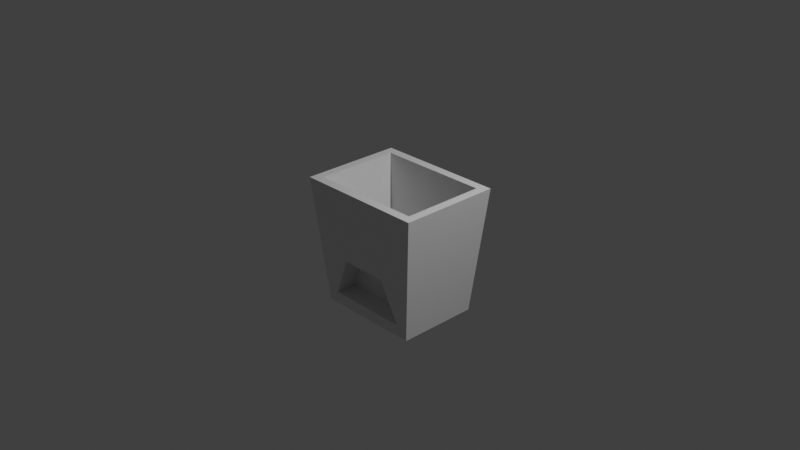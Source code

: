 # Source: medicine_trashcan.blend  (saved by Blender 3.0.42; exported with 4.5.12 LTS)
import bpy
from mathutils import Matrix  # noqa: F401  (used for matrix-valued properties, if any)

bpy.ops.wm.read_factory_settings(use_empty=True)
scene = bpy.context.scene
scene.name = 'Scene'

# ---- collections
col_collection = bpy.data.collections.new('Collection'); scene.collection.children.link(col_collection)

# ---- materials (node trees are filled in below, after node groups)
mat_material = bpy.data.materials.new('Material')
mat_material.alpha_threshold = 0.0
mat_material.use_transparent_shadow = False
mat_material.line_color = (0.0, 0.0, 0.0, 1.0)

# ---- material node trees
mat_material.use_nodes = True; mat_material.node_tree.nodes.clear()
_N = mat_material.node_tree.nodes; _L = mat_material.node_tree.links
n0 = _N.new('ShaderNodeOutputMaterial'); n0.name = 'Material Output'; n0.location = (300, 300)
n1 = _N.new('ShaderNodeBsdfPrincipled'); n1.name = 'Principled BSDF'; n1.location = (10, 300)
n1.distribution = 'GGX'
n1.subsurface_method = 'RANDOM_WALK_SKIN'
n1.inputs[2].default_value = 0.4
n1.inputs[3].default_value = 1.45
n1.inputs[27].default_value = (0.0, 0.0, 0.0, 1.0)
n1.inputs[28].default_value = 1.0
_L.new(n1.outputs[0], n0.inputs[0])
n0.is_active_output = True

# ---- world
world_world = bpy.data.worlds.new('World'); scene.world = world_world
world_world.use_nodes = True; world_world.node_tree.nodes.clear()
_N = world_world.node_tree.nodes; _L = world_world.node_tree.links
n0 = _N.new('ShaderNodeOutputWorld'); n0.name = 'World Output'; n0.location = (300, 300)
n1 = _N.new('ShaderNodeBackground'); n1.name = 'Background'; n1.location = (10, 300)
n1.inputs[0].default_value = (0.05088, 0.05088, 0.05088, 1.0)
_L.new(n1.outputs[0], n0.inputs[0])
n0.is_active_output = True
world_world.color = (0.05088, 0.05088, 0.05088)
world_world.use_sun_shadow = False
world_world.sun_shadow_jitter_overblur = 0.0

# ---- cameras
cam_camera = bpy.data.cameras.new('Camera')
cam_camera.clip_end = 100.0
cam_camera.ortho_scale = 7.314

# ---- lights
light_light = bpy.data.lights.new('Light', 'POINT')
light_light.transmission_factor = 0.0
light_light.energy = 1000.0
light_light.shadow_soft_size = 0.1
light_light.shadow_maximum_resolution = 0.006
light_light.use_absolute_resolution = True

# ---- meshes
me_cube = bpy.data.meshes.new('Cube')
me_cube.from_pydata([(0.62, 0.46, 0.4), (0.576, 0.448, -1.0), (0.62, -0.46, 0.4), (0.576, -0.448, -1.0), (-0.62, 0.46, 0.4), (-0.576, 0.448, -1.0), (-0.62, -0.46, 0.4), (-0.576, -0.448, -1.0), (0.72, -0.56, 0.4), (-0.72, -0.56, 0.4), (0.72, 0.56, 0.4), (-0.72, 0.56, 0.4), (0.496, -0.368, -0.91), (-0.496, -0.368, -0.91), (0.496, 0.368, -0.91), (-0.496, 0.368, -0.91), (0.45, -0.4581, -0.865), (0.45, -0.3712, -0.865), (-0.45, -0.4581, -0.865), (-0.45, -0.3712, -0.865), (0.2625, -0.4943, -0.415), (0.2625, -0.4028, -0.415), (-0.2625, -0.4943, -0.415), (-0.2625, -0.4028, -0.415), (0.45, -0.2212, -0.865), (-0.45, -0.2212, -0.865), (0.2625, -0.2528, -0.415), (-0.2625, -0.2528, -0.415)], [], [(0, 4, 15, 14), (3, 16, 18, 7), (7, 9, 11, 5), (5, 1, 3, 7), (1, 10, 8, 3), (5, 11, 10, 1), (2, 6, 9, 8), (0, 2, 8, 10), (6, 4, 11, 9), (4, 0, 10, 11), (14, 15, 13, 12), (2, 0, 14, 12), (4, 6, 13, 15), (6, 2, 12, 17, 21, 23, 19, 13), (17, 16, 20, 21), (13, 19, 17, 12), (18, 19, 23, 22), (7, 18, 22, 20, 16, 3, 8, 9), (19, 18, 16, 17), (21, 20, 22, 23), (23, 19, 25, 27), (21, 23, 27, 26), (17, 21, 26, 24), (19, 17, 24, 25), (25, 24, 26, 27)])
_uv = me_cube.uv_layers.new(name='UVMap')
_uv.uv.foreach_set('vector', [0.3525, 0.8148, 0.3525, 0.5251, 0.6594, 0.554, 0.6594, 0.7858, 0.3519, 0.3031, 0.3202, 0.2737, 0.3202, 0.06342, 0.3519, 0.03398, 0.7047, 0.2359, 0.3759, 0.262, 0.3759, 0.000337, 0.7047, 0.02651, 0.7054, 0.2695, 0.7054, 0.000337, 0.9147, 0.000337, 0.9147, 0.2695, 0.3525, 0.2889, 0.6814, 0.2627, 0.6814, 0.5244, 0.3525, 0.4982, 0.0003374, 0.3711, 0.3285, 0.3375, 0.3285, 0.6739, 0.000337, 0.6403, 0.0003371, 0.3134, 0.000337, 0.0237, 0.0237, 0.000337, 0.0237, 0.3368, 0.7047, 0.2861, 0.7047, 0.501, 0.6814, 0.5244, 0.6814, 0.2627, 0.3525, 0.2387, 0.3525, 0.0237, 0.3759, 0.000337, 0.3759, 0.262, 0.3519, 0.3608, 0.3519, 0.6506, 0.3285, 0.6739, 0.3285, 0.3375, 0.7054, 0.502, 0.7054, 0.2702, 0.8774, 0.2702, 0.8774, 0.502, 0.9675, 0.5251, 0.9675, 0.74, 0.66, 0.7185, 0.66, 0.5466, 0.9675, 0.7407, 0.9675, 0.9556, 0.66, 0.9341, 0.66, 0.7622, 0.000337, 0.9643, 0.000337, 0.6746, 0.3072, 0.7036, 0.2966, 0.7143, 0.1912, 0.7581, 0.1912, 0.8808, 0.2966, 0.9246, 0.3072, 0.9353, 0.9802, 0.2377, 0.9599, 0.2371, 0.955, 0.1229, 0.9763, 0.1236, 0.3072, 0.9353, 0.2966, 0.9246, 0.2966, 0.7143, 0.3072, 0.7036, 0.9885, 0.6391, 0.9682, 0.6397, 0.9726, 0.5256, 0.994, 0.5251, 0.3519, 0.03398, 0.3202, 0.06342, 0.2147, 0.1072, 0.2147, 0.2299, 0.3202, 0.2737, 0.3519, 0.3031, 0.0237, 0.3368, 0.0237, 0.000337, 0.9682, 0.6397, 0.9885, 0.6391, 0.994, 0.8494, 0.9737, 0.8499, 0.9763, 0.1236, 0.955, 0.1229, 0.9588, 0.000337, 0.9802, 0.001004, 0.3477, 0.6746, 0.3429, 0.7886, 0.3078, 0.7894, 0.3126, 0.6754, 0.9154, 0.1229, 0.9193, 0.000337, 0.9543, 0.00143, 0.9505, 0.124, 0.9193, 0.237, 0.9154, 0.1229, 0.9505, 0.124, 0.9543, 0.2381, 0.3429, 0.7886, 0.3477, 0.9989, 0.3126, 0.9997, 0.3078, 0.7894, 0.9834, 0.2702, 0.9834, 0.4805, 0.878, 0.4366, 0.878, 0.314])
me_cube.materials.append(mat_material)
me_cube.use_remesh_preserve_volume = False
me_cube.use_remesh_preserve_attributes = False
me_cube.use_mirror_vertex_groups = False
me_cube.update()

# ---- objects
ob_cube = bpy.data.objects.new('Cube', me_cube)
ob_light = bpy.data.objects.new('Light', light_light)
ob_camera = bpy.data.objects.new('Camera', cam_camera)

# ---- transforms, parenting, visibility, modifiers, constraints
ob_cube.location = (0.0, 0.0, 0.0)
ob_cube.lock_rotations_4d = False
ob_cube.empty_display_type = 'ARROWS'
ob_cube.lineart.crease_threshold = 0.0
ob_light.location = (4.076, 1.005, 5.904)
ob_light.rotation_euler = (0.6503, 0.05522, 1.866)
ob_light.lock_rotations_4d = False
ob_light.empty_display_type = 'ARROWS'
ob_light.color = (0.0, 0.0, 0.0, 0.0)
ob_light.lineart.crease_threshold = 0.0
ob_camera.location = (7.359, -6.926, 4.958)
ob_camera.rotation_euler = (1.109, 0.0, 0.8149)
ob_camera.lock_rotations_4d = False
ob_camera.empty_display_type = 'ARROWS'
ob_camera.color = (0.0, 0.0, 0.0, 0.0)
ob_camera.display_type = 'WIRE'
ob_camera.lineart.crease_threshold = 0.0

# ---- collection membership
col_collection.objects.link(ob_cube)
col_collection.objects.link(ob_light)
col_collection.objects.link(ob_camera)

# ---- scene / render settings (as saved in the file)
scene.camera = ob_camera
scene.frame_start = 1; scene.frame_end = 250; scene.frame_set(1)
scene.render.engine = 'BLENDER_EEVEE_NEXT'
scene.cycles.sampling_pattern = 'TABULATED_SOBOL'
scene.cycles.use_light_tree = False
scene.view_settings.view_transform = 'Standard'
bpy.context.view_layer.update()
